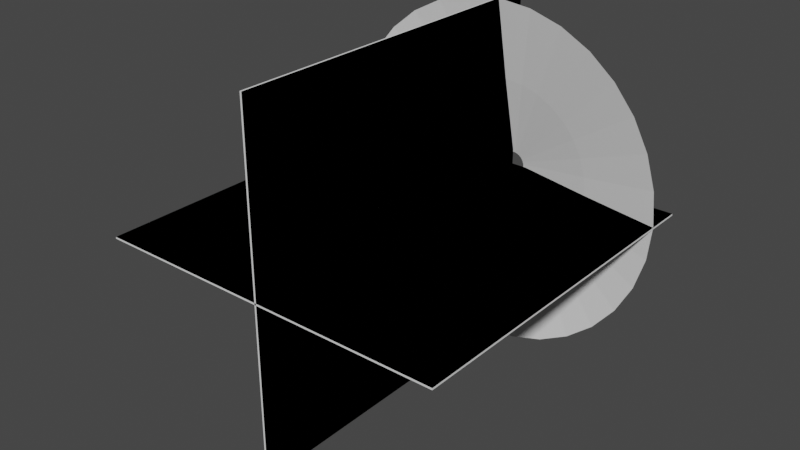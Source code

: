 # Source: newFlash.blend  (saved by Blender 3.3.6; exported with 4.5.12 LTS)
import bpy
from mathutils import Matrix  # noqa: F401  (used for matrix-valued properties, if any)

bpy.ops.wm.read_factory_settings(use_empty=True)
scene = bpy.context.scene
scene.name = 'Scene'

# ---- collections
col_collection = bpy.data.collections.new('Collection'); scene.collection.children.link(col_collection)

# ---- world
world_world = bpy.data.worlds.new('World'); scene.world = world_world
world_world.use_nodes = True; world_world.node_tree.nodes.clear()
_N = world_world.node_tree.nodes; _L = world_world.node_tree.links
n0 = _N.new('ShaderNodeOutputWorld'); n0.name = 'World Output'; n0.location = (300, 300)
n1 = _N.new('ShaderNodeBackground'); n1.name = 'Background'; n1.location = (10, 300)
n1.inputs[0].default_value = (0.05088, 0.05088, 0.05088, 1.0)
_L.new(n1.outputs[0], n0.inputs[0])
n0.is_active_output = True
world_world.color = (0.05088, 0.05088, 0.05088)
world_world.use_sun_shadow = False
world_world.sun_shadow_jitter_overblur = 0.0

# ---- meshes
me_circle_002 = bpy.data.meshes.new('Circle.002')
me_circle_002.from_pydata([(0.0, 1.0, 0.2048), (-0.1951, 0.9808, 0.2048), (-0.3827, 0.9239, 0.2048), (-0.5556, 0.8315, 0.2048), (-0.7071, 0.7071, 0.2048), (-0.8315, 0.5556, 0.2048), (-0.9239, 0.3827, 0.2048), (-0.9808, 0.1951, 0.2048), (-1.0, 0.0, 0.2048), (-0.9808, -0.1951, 0.2048), (-0.9239, -0.3827, 0.2048), (-0.8315, -0.5556, 0.2048), (-0.7071, -0.7071, 0.2048), (-0.5556, -0.8315, 0.2048), (-0.3827, -0.9239, 0.2048), (-0.1951, -0.9808, 0.2048), (0.0, -1.0, 0.2048), (0.1951, -0.9808, 0.2048), (0.3827, -0.9239, 0.2048), (0.5556, -0.8315, 0.2048), (0.7071, -0.7071, 0.2048), (0.8315, -0.5556, 0.2048), (0.9239, -0.3827, 0.2048), (0.9808, -0.1951, 0.2048), (1.0, 0.0, 0.2048), (0.9808, 0.1951, 0.2048), (0.9239, 0.3827, 0.2048), (0.8315, 0.5556, 0.2048), (0.7071, 0.7071, 0.2048), (0.5556, 0.8315, 0.2048), (0.3827, 0.9239, 0.2048), (0.1951, 0.9808, 0.2048), (-1.124e-08, 0.07174, -0.002975), (-0.014, 0.07037, -0.002975), (-0.02746, 0.06628, -0.002975), (-0.03986, 0.05965, -0.002975), (-0.05073, 0.05073, -0.002975), (-0.05965, 0.03986, -0.002975), (-0.06628, 0.02746, -0.002975), (-0.07037, 0.014, -0.002975), (-0.07174, 1.383e-08, -0.002975), (-0.07037, -0.014, -0.002975), (-0.06628, -0.02746, -0.002975), (-0.05965, -0.03986, -0.002975), (-0.05073, -0.05073, -0.002975), (-0.03986, -0.05965, -0.002975), (-0.02746, -0.06628, -0.002975), (-0.014, -0.07037, -0.002975), (-1.124e-08, -0.07174, -0.002975), (0.014, -0.07037, -0.002975), (0.02746, -0.06628, -0.002975), (0.03986, -0.05965, -0.002975), (0.05073, -0.05073, -0.002975), (0.05965, -0.03986, -0.002975), (0.06628, -0.02746, -0.002975), (0.07037, -0.014, -0.002975), (0.07174, 1.383e-08, -0.002975), (0.07037, 0.014, -0.002975), (0.06628, 0.02746, -0.002975), (0.05965, 0.03986, -0.002975), (0.05073, 0.05073, -0.002975), (0.03986, 0.05965, -0.002975), (0.02746, 0.06628, -0.002975), (0.014, 0.07037, -0.002975), (0.4456, -0.2977, 0.1069), (0.4951, -0.2051, 0.1069), (-0.5359, 6.916e-09, 0.1069), (-0.5256, -0.1045, 0.1069), (0.5256, -0.1045, 0.1069), (-0.4951, -0.2051, 0.1069), (0.5359, 6.916e-09, 0.1069), (-0.4456, -0.2977, 0.1069), (0.5256, 0.1045, 0.1069), (-0.3789, -0.3789, 0.1069), (0.4951, 0.2051, 0.1069), (-0.2977, -0.4456, 0.1069), (0.4456, 0.2977, 0.1069), (-0.2051, -0.4951, 0.1069), (-5.619e-09, 0.5359, 0.1069), (-0.1045, 0.5256, 0.1069), (0.3789, 0.3789, 0.1069), (-0.1045, -0.5256, 0.1069), (-0.2051, 0.4951, 0.1069), (0.2977, 0.4456, 0.1069), (-5.619e-09, -0.5359, 0.1069), (-0.2977, 0.4456, 0.1069), (0.2051, 0.4951, 0.1069), (0.1045, -0.5256, 0.1069), (-0.3789, 0.3789, 0.1069), (0.1045, 0.5256, 0.1069), (0.2051, -0.4951, 0.1069), (-0.4456, 0.2977, 0.1069), (0.2977, -0.4456, 0.1069), (-0.4951, 0.2051, 0.1069), (0.3789, -0.3789, 0.1069), (-0.5256, 0.1045, 0.1069)], [], [(65, 64, 53, 54), (67, 66, 40, 41), (68, 65, 54, 55), (69, 67, 41, 42), (70, 68, 55, 56), (71, 69, 42, 43), (72, 70, 56, 57), (73, 71, 43, 44), (74, 72, 57, 58), (75, 73, 44, 45), (76, 74, 58, 59), (77, 75, 45, 46), (79, 78, 32, 33), (80, 76, 59, 60), (81, 77, 46, 47), (82, 79, 33, 34), (83, 80, 60, 61), (84, 81, 47, 48), (85, 82, 34, 35), (86, 83, 61, 62), (87, 84, 48, 49), (88, 85, 35, 36), (89, 86, 62, 63), (90, 87, 49, 50), (91, 88, 36, 37), (78, 89, 63, 32), (92, 90, 50, 51), (93, 91, 37, 38), (94, 92, 51, 52), (95, 93, 38, 39), (64, 94, 52, 53), (66, 95, 39, 40), (8, 7, 95, 66), (21, 20, 94, 64), (7, 6, 93, 95), (20, 19, 92, 94), (6, 5, 91, 93), (19, 18, 90, 92), (0, 31, 89, 78), (5, 4, 88, 91), (18, 17, 87, 90), (31, 30, 86, 89), (4, 3, 85, 88), (17, 16, 84, 87), (30, 29, 83, 86), (3, 2, 82, 85), (16, 15, 81, 84), (29, 28, 80, 83), (2, 1, 79, 82), (15, 14, 77, 81), (28, 27, 76, 80), (1, 0, 78, 79), (14, 13, 75, 77), (27, 26, 74, 76), (13, 12, 73, 75), (26, 25, 72, 74), (12, 11, 71, 73), (25, 24, 70, 72), (11, 10, 69, 71), (24, 23, 68, 70), (10, 9, 67, 69), (23, 22, 65, 68), (9, 8, 66, 67), (22, 21, 64, 65)])
_uv = me_circle_002.uv_layers.new(name='UVMap')
_uv.uv.foreach_set('vector', [0.6255, 0.5007, 0.6567, 0.5007, 0.6567, 0.001375, 0.6255, 0.001375, 0.03264, 0.5007, 0.06385, 0.5007, 0.06385, 0.001375, 0.03264, 0.001375, 0.5943, 0.5007, 0.6255, 0.5007, 0.6255, 0.001375, 0.5943, 0.001375, 0.001439, 0.5007, 0.03264, 0.5007, 0.03264, 0.001375, 0.001439, 0.001375, 0.5631, 0.5007, 0.5943, 0.5007, 0.5943, 0.001375, 0.5631, 0.001375, 0.9688, 0.5007, 1.0, 0.5007, 1.0, 0.001375, 0.9688, 0.001375, 0.5319, 0.5007, 0.5631, 0.5007, 0.5631, 0.001375, 0.5319, 0.001375, 0.9376, 0.5007, 0.9688, 0.5007, 0.9688, 0.001375, 0.9376, 0.001375, 0.5007, 0.5007, 0.5319, 0.5007, 0.5319, 0.001375, 0.5007, 0.001375, 0.9064, 0.5007, 0.9376, 0.5007, 0.9376, 0.001375, 0.9064, 0.001375, 0.4695, 0.5007, 0.5007, 0.5007, 0.5007, 0.001375, 0.4695, 0.001375, 0.8752, 0.5007, 0.9064, 0.5007, 0.9064, 0.001375, 0.8752, 0.001375, 0.2823, 0.5007, 0.3135, 0.5007, 0.3135, 0.001375, 0.2823, 0.001375, 0.4383, 0.5007, 0.4695, 0.5007, 0.4695, 0.001375, 0.4383, 0.001375, 0.844, 0.5007, 0.8752, 0.5007, 0.8752, 0.001375, 0.844, 0.001375, 0.2511, 0.5007, 0.2823, 0.5007, 0.2823, 0.001375, 0.2511, 0.001375, 0.4071, 0.5007, 0.4383, 0.5007, 0.4383, 0.001375, 0.4071, 0.001375, 0.8128, 0.5007, 0.844, 0.5007, 0.844, 0.001375, 0.8128, 0.001375, 0.2199, 0.5007, 0.2511, 0.5007, 0.2511, 0.001375, 0.2199, 0.001375, 0.3759, 0.5007, 0.4071, 0.5007, 0.4071, 0.001375, 0.3759, 0.001375, 0.7816, 0.5007, 0.8128, 0.5007, 0.8128, 0.001375, 0.7816, 0.001375, 0.1887, 0.5007, 0.2199, 0.5007, 0.2199, 0.001375, 0.1887, 0.001375, 0.3447, 0.5007, 0.3759, 0.5007, 0.3759, 0.001375, 0.3447, 0.001375, 0.7504, 0.5007, 0.7816, 0.5007, 0.7816, 0.001375, 0.7504, 0.001375, 0.1575, 0.5007, 0.1887, 0.5007, 0.1887, 0.001375, 0.1575, 0.001375, 0.3135, 0.5007, 0.3447, 0.5007, 0.3447, 0.001375, 0.3135, 0.001375, 0.7192, 0.5007, 0.7504, 0.5007, 0.7504, 0.001375, 0.7192, 0.001375, 0.1263, 0.5007, 0.1575, 0.5007, 0.1575, 0.001375, 0.1263, 0.001375, 0.6879, 0.5007, 0.7192, 0.5007, 0.7192, 0.001375, 0.6879, 0.001375, 0.09505, 0.5007, 0.1263, 0.5007, 0.1263, 0.001375, 0.09505, 0.001375, 0.6567, 0.5007, 0.6879, 0.5007, 0.6879, 0.001375, 0.6567, 0.001375, 0.06385, 0.5007, 0.09505, 0.5007, 0.09505, 0.001375, 0.06385, 0.001375, 0.06385, 1.0, 0.09505, 1.0, 0.09505, 0.5007, 0.06385, 0.5007, 0.6567, 1.0, 0.6879, 1.0, 0.6879, 0.5007, 0.6567, 0.5007, 0.09505, 1.0, 0.1263, 1.0, 0.1263, 0.5007, 0.09505, 0.5007, 0.6879, 1.0, 0.7192, 1.0, 0.7192, 0.5007, 0.6879, 0.5007, 0.1263, 1.0, 0.1575, 1.0, 0.1575, 0.5007, 0.1263, 0.5007, 0.7192, 1.0, 0.7504, 1.0, 0.7504, 0.5007, 0.7192, 0.5007, 0.3135, 1.0, 0.3447, 1.0, 0.3447, 0.5007, 0.3135, 0.5007, 0.1575, 1.0, 0.1887, 1.0, 0.1887, 0.5007, 0.1575, 0.5007, 0.7504, 1.0, 0.7816, 1.0, 0.7816, 0.5007, 0.7504, 0.5007, 0.3447, 1.0, 0.3759, 1.0, 0.3759, 0.5007, 0.3447, 0.5007, 0.1887, 1.0, 0.2199, 1.0, 0.2199, 0.5007, 0.1887, 0.5007, 0.7816, 1.0, 0.8128, 1.0, 0.8128, 0.5007, 0.7816, 0.5007, 0.3759, 1.0, 0.4071, 1.0, 0.4071, 0.5007, 0.3759, 0.5007, 0.2199, 1.0, 0.2511, 1.0, 0.2511, 0.5007, 0.2199, 0.5007, 0.8128, 1.0, 0.844, 1.0, 0.844, 0.5007, 0.8128, 0.5007, 0.4071, 1.0, 0.4383, 1.0, 0.4383, 0.5007, 0.4071, 0.5007, 0.2511, 1.0, 0.2823, 1.0, 0.2823, 0.5007, 0.2511, 0.5007, 0.844, 1.0, 0.8752, 1.0, 0.8752, 0.5007, 0.844, 0.5007, 0.4383, 1.0, 0.4695, 1.0, 0.4695, 0.5007, 0.4383, 0.5007, 0.2823, 1.0, 0.3135, 1.0, 0.3135, 0.5007, 0.2823, 0.5007, 0.8752, 1.0, 0.9064, 1.0, 0.9064, 0.5007, 0.8752, 0.5007, 0.4695, 1.0, 0.5007, 1.0, 0.5007, 0.5007, 0.4695, 0.5007, 0.9064, 1.0, 0.9376, 1.0, 0.9376, 0.5007, 0.9064, 0.5007, 0.5007, 1.0, 0.5319, 1.0, 0.5319, 0.5007, 0.5007, 0.5007, 0.9376, 1.0, 0.9688, 1.0, 0.9688, 0.5007, 0.9376, 0.5007, 0.5319, 1.0, 0.5631, 1.0, 0.5631, 0.5007, 0.5319, 0.5007, 0.9688, 1.0, 1.0, 1.0, 1.0, 0.5007, 0.9688, 0.5007, 0.5631, 1.0, 0.5943, 1.0, 0.5943, 0.5007, 0.5631, 0.5007, 0.001439, 1.0, 0.03264, 1.0, 0.03264, 0.5007, 0.001439, 0.5007, 0.5943, 1.0, 0.6255, 1.0, 0.6255, 0.5007, 0.5943, 0.5007, 0.03264, 1.0, 0.06385, 1.0, 0.06385, 0.5007, 0.03264, 0.5007, 0.6255, 1.0, 0.6567, 1.0, 0.6567, 0.5007, 0.6255, 0.5007])
me_circle_002.update()
me_plane = bpy.data.meshes.new('Plane')
me_plane.from_pydata([(-1.0, -2.0, 0.0), (1.0, -2.0, 0.0), (-1.0, 0.0, 0.0), (1.0, 0.0, 0.0), (0.0, -2.0, 1.0), (0.0, -2.0, -1.0), (0.0, -5.96e-08, 1.0), (0.0, -5.96e-08, -1.0)], [], [(0, 1, 3, 2), (4, 5, 7, 6)])
_uv = me_plane.uv_layers.new(name='UVMap')
_uv.uv.foreach_set('vector', [1.0, 1.0, 0.0, 1.0, 0.0, 0.0, 1.0, 0.0, 1.0, 1.0, 0.0, 1.0, 0.0, 0.0, 1.0, 0.0])
me_plane.update()
me_plane_001 = bpy.data.meshes.new('Plane.001')
me_plane_001.from_pydata([(-1.0, -2.0, 0.0), (1.0, -2.0, 0.0), (-1.0, 0.0, 0.0), (1.0, 0.0, 0.0), (0.0, -2.0, 1.0), (0.0, -2.0, -1.0), (0.0, -5.96e-08, 1.0), (0.0, -5.96e-08, -1.0), (-1.0, -2.0, -0.01), (1.0, -2.0, -0.01), (-1.0, 0.0, -0.01), (1.0, 0.0, -0.01), (-0.01, -2.0, 1.0), (-0.01, -2.0, -1.0), (-0.01, -5.96e-08, 1.0), (-0.01, -5.96e-08, -1.0)], [], [(0, 1, 3, 2), (4, 5, 7, 6), (8, 10, 11, 9), (12, 14, 15, 13), (0, 2, 10, 8), (1, 0, 8, 9), (3, 1, 9, 11), (2, 3, 11, 10), (4, 6, 14, 12), (5, 4, 12, 13), (7, 5, 13, 15), (6, 7, 15, 14)])
_uv = me_plane_001.uv_layers.new(name='UVMap')
_uv.uv.foreach_set('vector', [1.0, 1.0, 0.0, 1.0, 0.0, 0.0, 1.0, 0.0, 1.0, 1.0, 0.0, 1.0, 0.0, 0.0, 1.0, 0.0, 1.0, 1.0, 1.0, 0.0, 0.0, 0.0, 0.0, 1.0, 1.0, 1.0, 1.0, 0.0, 0.0, 0.0, 0.0, 1.0, 1.0, 1.0, 1.0, 0.0, 1.0, 0.0, 1.0, 1.0, 0.0, 1.0, 1.0, 1.0, 1.0, 1.0, 0.0, 1.0, 0.0, 0.0, 0.0, 1.0, 0.0, 1.0, 0.0, 0.0, 1.0, 0.0, 0.0, 0.0, 0.0, 0.0, 1.0, 0.0, 1.0, 1.0, 1.0, 0.0, 1.0, 0.0, 1.0, 1.0, 0.0, 1.0, 1.0, 1.0, 1.0, 1.0, 0.0, 1.0, 0.0, 0.0, 0.0, 1.0, 0.0, 1.0, 0.0, 0.0, 1.0, 0.0, 0.0, 0.0, 0.0, 0.0, 1.0, 0.0])
me_plane_001.update()

# ---- objects
ob_flashcone = bpy.data.objects.new('FlashCone', me_circle_002)
ob_flashplanes = bpy.data.objects.new('FlashPlanes', me_plane)
ob_flashplanessolid = bpy.data.objects.new('FlashPlanesSolid', me_plane_001)

# ---- transforms, parenting, visibility, modifiers, constraints
ob_flashcone.location = (0.0, 0.0, 0.0)
ob_flashcone.rotation_euler = (1.571, -0.0, 0.0)
ob_flashplanes.location = (0.0, 0.0, 0.0)
ob_flashplanessolid.location = (0.0, 0.0, 0.0)

# ---- collection membership
col_collection.objects.link(ob_flashcone)
col_collection.objects.link(ob_flashplanes)
col_collection.objects.link(ob_flashplanessolid)

# ---- scene / render settings (as saved in the file)
scene.frame_start = 1; scene.frame_end = 250; scene.frame_set(1)
scene.render.engine = 'BLENDER_EEVEE_NEXT'
scene.cycles.sampling_pattern = 'TABULATED_SOBOL'
scene.cycles.use_light_tree = False
scene.view_settings.view_transform = 'Filmic'
bpy.context.view_layer.update()

# ---- added for rendering (the .blend has no active camera and no usable light): camera, sun
cam_auto = bpy.data.cameras.new('AutoCamera')
cam_auto.lens = 50.0
cam_auto.sensor_width = 36.0
cam_auto.clip_end = 1000.0
ob_auto_camera = bpy.data.objects.new('AutoCamera', cam_auto)
scene.collection.objects.link(ob_auto_camera)
ob_auto_camera.location = (3.20666, -4.84651, 2.56533)
ob_auto_camera.rotation_euler = (1.09748, -7.21219e-08, 0.694738)
scene.camera = ob_auto_camera
light_auto_sun = bpy.data.lights.new('AutoSun', 'SUN')
light_auto_sun.energy = 3.0
light_auto_sun.angle = 0.0523599
ob_auto_sun = bpy.data.objects.new('AutoSun', light_auto_sun)
scene.collection.objects.link(ob_auto_sun)
ob_auto_sun.rotation_euler = (0.872665, 0.174533, 0.523599)
bpy.context.view_layer.update()

